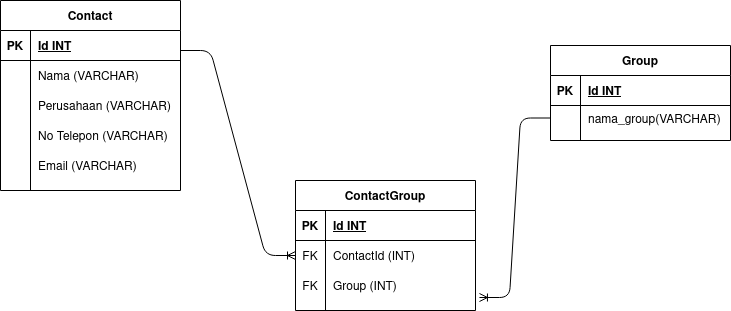

The diagram above was exported from draw.io. Its source (the exported page's mxGraphModel, read from the mxfile embedded in the PNG):
<mxGraphModel dx="485" dy="492" grid="1" gridSize="10" guides="1" tooltips="1" connect="1" arrows="1" fold="1" page="1" pageScale="1" pageWidth="850" pageHeight="1100" math="0" shadow="0">
  <root>
    <mxCell id="0" />
    <mxCell id="1" parent="0" />
    <mxCell id="jy_AzkTtBHQ9HSyQaGQK-1" value="Contact" style="shape=table;startSize=30;container=1;collapsible=1;childLayout=tableLayout;fixedRows=1;rowLines=0;fontStyle=1;align=center;resizeLast=1;" vertex="1" parent="1">
      <mxGeometry x="40" y="40" width="180" height="190" as="geometry" />
    </mxCell>
    <mxCell id="jy_AzkTtBHQ9HSyQaGQK-2" value="" style="shape=partialRectangle;collapsible=0;dropTarget=0;pointerEvents=0;fillColor=none;top=0;left=0;bottom=1;right=0;points=[[0,0.5],[1,0.5]];portConstraint=eastwest;" vertex="1" parent="jy_AzkTtBHQ9HSyQaGQK-1">
      <mxGeometry y="30" width="180" height="30" as="geometry" />
    </mxCell>
    <mxCell id="jy_AzkTtBHQ9HSyQaGQK-3" value="PK" style="shape=partialRectangle;connectable=0;fillColor=none;top=0;left=0;bottom=0;right=0;fontStyle=1;overflow=hidden;" vertex="1" parent="jy_AzkTtBHQ9HSyQaGQK-2">
      <mxGeometry width="30" height="30" as="geometry" />
    </mxCell>
    <mxCell id="jy_AzkTtBHQ9HSyQaGQK-4" value="Id INT" style="shape=partialRectangle;connectable=0;fillColor=none;top=0;left=0;bottom=0;right=0;align=left;spacingLeft=6;fontStyle=5;overflow=hidden;" vertex="1" parent="jy_AzkTtBHQ9HSyQaGQK-2">
      <mxGeometry x="30" width="150" height="30" as="geometry" />
    </mxCell>
    <mxCell id="jy_AzkTtBHQ9HSyQaGQK-5" value="" style="shape=partialRectangle;collapsible=0;dropTarget=0;pointerEvents=0;fillColor=none;top=0;left=0;bottom=0;right=0;points=[[0,0.5],[1,0.5]];portConstraint=eastwest;" vertex="1" parent="jy_AzkTtBHQ9HSyQaGQK-1">
      <mxGeometry y="60" width="180" height="30" as="geometry" />
    </mxCell>
    <mxCell id="jy_AzkTtBHQ9HSyQaGQK-6" value="" style="shape=partialRectangle;connectable=0;fillColor=none;top=0;left=0;bottom=0;right=0;editable=1;overflow=hidden;" vertex="1" parent="jy_AzkTtBHQ9HSyQaGQK-5">
      <mxGeometry width="30" height="30" as="geometry" />
    </mxCell>
    <mxCell id="jy_AzkTtBHQ9HSyQaGQK-7" value="Nama (VARCHAR)" style="shape=partialRectangle;connectable=0;fillColor=none;top=0;left=0;bottom=0;right=0;align=left;spacingLeft=6;overflow=hidden;" vertex="1" parent="jy_AzkTtBHQ9HSyQaGQK-5">
      <mxGeometry x="30" width="150" height="30" as="geometry" />
    </mxCell>
    <mxCell id="jy_AzkTtBHQ9HSyQaGQK-8" value="" style="shape=partialRectangle;collapsible=0;dropTarget=0;pointerEvents=0;fillColor=none;top=0;left=0;bottom=0;right=0;points=[[0,0.5],[1,0.5]];portConstraint=eastwest;" vertex="1" parent="jy_AzkTtBHQ9HSyQaGQK-1">
      <mxGeometry y="90" width="180" height="30" as="geometry" />
    </mxCell>
    <mxCell id="jy_AzkTtBHQ9HSyQaGQK-9" value="" style="shape=partialRectangle;connectable=0;fillColor=none;top=0;left=0;bottom=0;right=0;editable=1;overflow=hidden;" vertex="1" parent="jy_AzkTtBHQ9HSyQaGQK-8">
      <mxGeometry width="30" height="30" as="geometry" />
    </mxCell>
    <mxCell id="jy_AzkTtBHQ9HSyQaGQK-10" value="Perusahaan (VARCHAR)" style="shape=partialRectangle;connectable=0;fillColor=none;top=0;left=0;bottom=0;right=0;align=left;spacingLeft=6;overflow=hidden;" vertex="1" parent="jy_AzkTtBHQ9HSyQaGQK-8">
      <mxGeometry x="30" width="150" height="30" as="geometry" />
    </mxCell>
    <mxCell id="jy_AzkTtBHQ9HSyQaGQK-11" value="" style="shape=partialRectangle;collapsible=0;dropTarget=0;pointerEvents=0;fillColor=none;top=0;left=0;bottom=0;right=0;points=[[0,0.5],[1,0.5]];portConstraint=eastwest;" vertex="1" parent="jy_AzkTtBHQ9HSyQaGQK-1">
      <mxGeometry y="120" width="180" height="30" as="geometry" />
    </mxCell>
    <mxCell id="jy_AzkTtBHQ9HSyQaGQK-12" value="" style="shape=partialRectangle;connectable=0;fillColor=none;top=0;left=0;bottom=0;right=0;editable=1;overflow=hidden;" vertex="1" parent="jy_AzkTtBHQ9HSyQaGQK-11">
      <mxGeometry width="30" height="30" as="geometry" />
    </mxCell>
    <mxCell id="jy_AzkTtBHQ9HSyQaGQK-13" value="No Telepon (VARCHAR)" style="shape=partialRectangle;connectable=0;fillColor=none;top=0;left=0;bottom=0;right=0;align=left;spacingLeft=6;overflow=hidden;" vertex="1" parent="jy_AzkTtBHQ9HSyQaGQK-11">
      <mxGeometry x="30" width="150" height="30" as="geometry" />
    </mxCell>
    <mxCell id="jy_AzkTtBHQ9HSyQaGQK-53" value="" style="shape=partialRectangle;collapsible=0;dropTarget=0;pointerEvents=0;fillColor=none;top=0;left=0;bottom=0;right=0;points=[[0,0.5],[1,0.5]];portConstraint=eastwest;" vertex="1" parent="jy_AzkTtBHQ9HSyQaGQK-1">
      <mxGeometry y="150" width="180" height="30" as="geometry" />
    </mxCell>
    <mxCell id="jy_AzkTtBHQ9HSyQaGQK-54" value="" style="shape=partialRectangle;connectable=0;fillColor=none;top=0;left=0;bottom=0;right=0;editable=1;overflow=hidden;" vertex="1" parent="jy_AzkTtBHQ9HSyQaGQK-53">
      <mxGeometry width="30" height="30" as="geometry" />
    </mxCell>
    <mxCell id="jy_AzkTtBHQ9HSyQaGQK-55" value="Email (VARCHAR)" style="shape=partialRectangle;connectable=0;fillColor=none;top=0;left=0;bottom=0;right=0;align=left;spacingLeft=6;overflow=hidden;" vertex="1" parent="jy_AzkTtBHQ9HSyQaGQK-53">
      <mxGeometry x="30" width="150" height="30" as="geometry" />
    </mxCell>
    <mxCell id="jy_AzkTtBHQ9HSyQaGQK-14" value="Group" style="shape=table;startSize=30;container=1;collapsible=1;childLayout=tableLayout;fixedRows=1;rowLines=0;fontStyle=1;align=center;resizeLast=1;" vertex="1" parent="1">
      <mxGeometry x="590" y="85" width="180" height="95" as="geometry" />
    </mxCell>
    <mxCell id="jy_AzkTtBHQ9HSyQaGQK-15" value="" style="shape=partialRectangle;collapsible=0;dropTarget=0;pointerEvents=0;fillColor=none;top=0;left=0;bottom=1;right=0;points=[[0,0.5],[1,0.5]];portConstraint=eastwest;" vertex="1" parent="jy_AzkTtBHQ9HSyQaGQK-14">
      <mxGeometry y="30" width="180" height="30" as="geometry" />
    </mxCell>
    <mxCell id="jy_AzkTtBHQ9HSyQaGQK-16" value="PK" style="shape=partialRectangle;connectable=0;fillColor=none;top=0;left=0;bottom=0;right=0;fontStyle=1;overflow=hidden;" vertex="1" parent="jy_AzkTtBHQ9HSyQaGQK-15">
      <mxGeometry width="30" height="30" as="geometry" />
    </mxCell>
    <mxCell id="jy_AzkTtBHQ9HSyQaGQK-17" value="Id INT" style="shape=partialRectangle;connectable=0;fillColor=none;top=0;left=0;bottom=0;right=0;align=left;spacingLeft=6;fontStyle=5;overflow=hidden;" vertex="1" parent="jy_AzkTtBHQ9HSyQaGQK-15">
      <mxGeometry x="30" width="150" height="30" as="geometry" />
    </mxCell>
    <mxCell id="jy_AzkTtBHQ9HSyQaGQK-18" value="" style="shape=partialRectangle;collapsible=0;dropTarget=0;pointerEvents=0;fillColor=none;top=0;left=0;bottom=0;right=0;points=[[0,0.5],[1,0.5]];portConstraint=eastwest;" vertex="1" parent="jy_AzkTtBHQ9HSyQaGQK-14">
      <mxGeometry y="60" width="180" height="25" as="geometry" />
    </mxCell>
    <mxCell id="jy_AzkTtBHQ9HSyQaGQK-19" value="" style="shape=partialRectangle;connectable=0;fillColor=none;top=0;left=0;bottom=0;right=0;editable=1;overflow=hidden;" vertex="1" parent="jy_AzkTtBHQ9HSyQaGQK-18">
      <mxGeometry width="30" height="25" as="geometry" />
    </mxCell>
    <mxCell id="jy_AzkTtBHQ9HSyQaGQK-20" value="nama_group(VARCHAR)" style="shape=partialRectangle;connectable=0;fillColor=none;top=0;left=0;bottom=0;right=0;align=left;spacingLeft=6;overflow=hidden;" vertex="1" parent="jy_AzkTtBHQ9HSyQaGQK-18">
      <mxGeometry x="30" width="150" height="25" as="geometry" />
    </mxCell>
    <mxCell id="jy_AzkTtBHQ9HSyQaGQK-56" value="ContactGroup" style="shape=table;startSize=30;container=1;collapsible=1;childLayout=tableLayout;fixedRows=1;rowLines=0;fontStyle=1;align=center;resizeLast=1;" vertex="1" parent="1">
      <mxGeometry x="335" y="220" width="180" height="130" as="geometry" />
    </mxCell>
    <mxCell id="jy_AzkTtBHQ9HSyQaGQK-57" value="" style="shape=partialRectangle;collapsible=0;dropTarget=0;pointerEvents=0;fillColor=none;top=0;left=0;bottom=1;right=0;points=[[0,0.5],[1,0.5]];portConstraint=eastwest;" vertex="1" parent="jy_AzkTtBHQ9HSyQaGQK-56">
      <mxGeometry y="30" width="180" height="30" as="geometry" />
    </mxCell>
    <mxCell id="jy_AzkTtBHQ9HSyQaGQK-58" value="PK" style="shape=partialRectangle;connectable=0;fillColor=none;top=0;left=0;bottom=0;right=0;fontStyle=1;overflow=hidden;" vertex="1" parent="jy_AzkTtBHQ9HSyQaGQK-57">
      <mxGeometry width="30" height="30" as="geometry" />
    </mxCell>
    <mxCell id="jy_AzkTtBHQ9HSyQaGQK-59" value="Id INT" style="shape=partialRectangle;connectable=0;fillColor=none;top=0;left=0;bottom=0;right=0;align=left;spacingLeft=6;fontStyle=5;overflow=hidden;" vertex="1" parent="jy_AzkTtBHQ9HSyQaGQK-57">
      <mxGeometry x="30" width="150" height="30" as="geometry" />
    </mxCell>
    <mxCell id="jy_AzkTtBHQ9HSyQaGQK-60" value="" style="shape=partialRectangle;collapsible=0;dropTarget=0;pointerEvents=0;fillColor=none;top=0;left=0;bottom=0;right=0;points=[[0,0.5],[1,0.5]];portConstraint=eastwest;" vertex="1" parent="jy_AzkTtBHQ9HSyQaGQK-56">
      <mxGeometry y="60" width="180" height="30" as="geometry" />
    </mxCell>
    <mxCell id="jy_AzkTtBHQ9HSyQaGQK-61" value="FK" style="shape=partialRectangle;connectable=0;fillColor=none;top=0;left=0;bottom=0;right=0;editable=1;overflow=hidden;" vertex="1" parent="jy_AzkTtBHQ9HSyQaGQK-60">
      <mxGeometry width="30" height="30" as="geometry" />
    </mxCell>
    <mxCell id="jy_AzkTtBHQ9HSyQaGQK-62" value="ContactId (INT)" style="shape=partialRectangle;connectable=0;fillColor=none;top=0;left=0;bottom=0;right=0;align=left;spacingLeft=6;overflow=hidden;" vertex="1" parent="jy_AzkTtBHQ9HSyQaGQK-60">
      <mxGeometry x="30" width="150" height="30" as="geometry" />
    </mxCell>
    <mxCell id="jy_AzkTtBHQ9HSyQaGQK-63" value="" style="shape=partialRectangle;collapsible=0;dropTarget=0;pointerEvents=0;fillColor=none;top=0;left=0;bottom=0;right=0;points=[[0,0.5],[1,0.5]];portConstraint=eastwest;" vertex="1" parent="jy_AzkTtBHQ9HSyQaGQK-56">
      <mxGeometry y="90" width="180" height="30" as="geometry" />
    </mxCell>
    <mxCell id="jy_AzkTtBHQ9HSyQaGQK-64" value="FK" style="shape=partialRectangle;connectable=0;fillColor=none;top=0;left=0;bottom=0;right=0;editable=1;overflow=hidden;" vertex="1" parent="jy_AzkTtBHQ9HSyQaGQK-63">
      <mxGeometry width="30" height="30" as="geometry" />
    </mxCell>
    <mxCell id="jy_AzkTtBHQ9HSyQaGQK-65" value="Group (INT)" style="shape=partialRectangle;connectable=0;fillColor=none;top=0;left=0;bottom=0;right=0;align=left;spacingLeft=6;overflow=hidden;" vertex="1" parent="jy_AzkTtBHQ9HSyQaGQK-63">
      <mxGeometry x="30" width="150" height="30" as="geometry" />
    </mxCell>
    <mxCell id="jy_AzkTtBHQ9HSyQaGQK-76" value="" style="edgeStyle=entityRelationEdgeStyle;fontSize=12;html=1;endArrow=ERoneToMany;entryX=0;entryY=0.5;entryDx=0;entryDy=0;" edge="1" parent="1" target="jy_AzkTtBHQ9HSyQaGQK-60">
      <mxGeometry width="100" height="100" relative="1" as="geometry">
        <mxPoint x="220" y="90" as="sourcePoint" />
        <mxPoint x="320" y="-10" as="targetPoint" />
      </mxGeometry>
    </mxCell>
    <mxCell id="jy_AzkTtBHQ9HSyQaGQK-79" value="" style="edgeStyle=entityRelationEdgeStyle;fontSize=12;html=1;endArrow=ERoneToMany;entryX=1.022;entryY=0.9;entryDx=0;entryDy=0;entryPerimeter=0;" edge="1" parent="1" source="jy_AzkTtBHQ9HSyQaGQK-18" target="jy_AzkTtBHQ9HSyQaGQK-63">
      <mxGeometry width="100" height="100" relative="1" as="geometry">
        <mxPoint x="450" y="270" as="sourcePoint" />
        <mxPoint x="550" y="170" as="targetPoint" />
      </mxGeometry>
    </mxCell>
  </root>
</mxGraphModel>